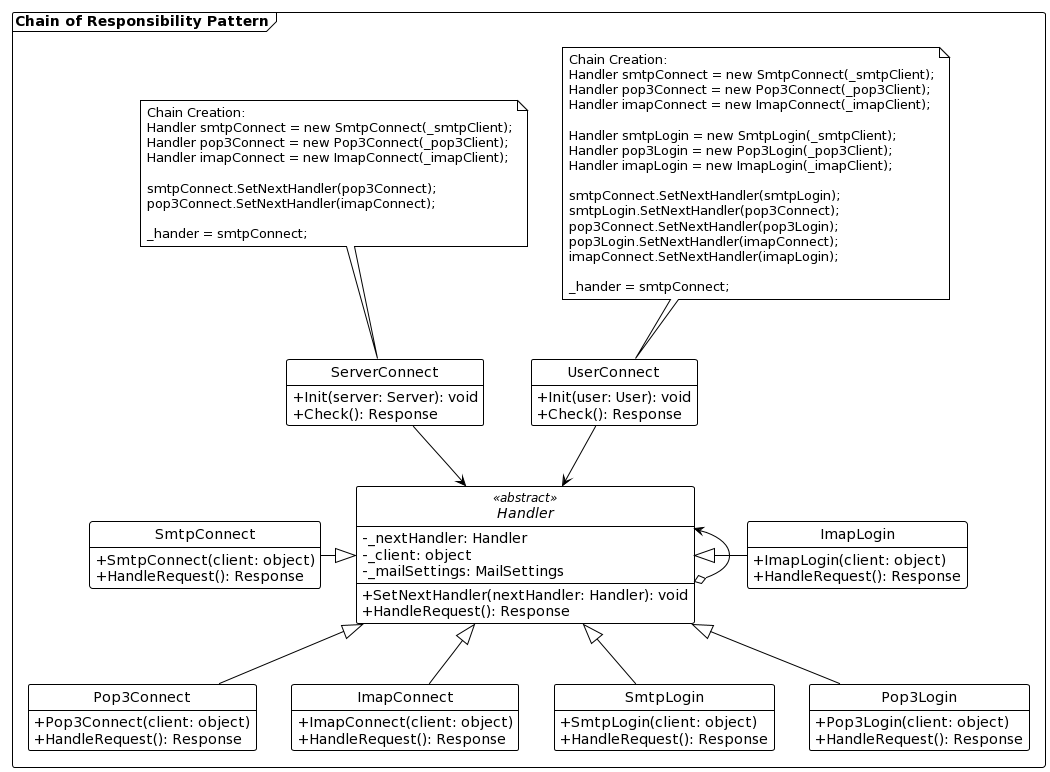

The diagram above was rendered by PlantUML. Its source (embedded in the PNG):
@startuml
!theme plain
hide circle
hide empty members
skinparam classAttributeIconSize 0

frame "Chain of Responsibility Pattern" {
    abstract class Handler <<abstract>> {
        - _nextHandler: Handler
        - _client: object
        - _mailSettings: MailSettings
        + SetNextHandler(nextHandler: Handler): void
        + HandleRequest(): Response
    }

    class SmtpConnect {
        + SmtpConnect(client: object)
        + HandleRequest(): Response
    }

    class Pop3Connect {
        + Pop3Connect(client: object)
        + HandleRequest(): Response
    }

    class ImapConnect {
        + ImapConnect(client: object)
        + HandleRequest(): Response
    }

    class SmtpLogin {
        + SmtpLogin(client: object)
        + HandleRequest(): Response
    }

    class Pop3Login {
        + Pop3Login(client: object)
        + HandleRequest(): Response
    }

    class ImapLogin {
        + ImapLogin(client: object)
        + HandleRequest(): Response
    }

    class UserConnect {
        + Init(user: User): void
        + Check(): Response
    }

    class ServerConnect {
        + Init(server: Server): void
        + Check(): Response
    }

    Handler <|-l- SmtpConnect
    Handler <|-- Pop3Connect
    Handler <|-- ImapConnect
    Handler <|-- SmtpLogin
    Handler <|-- Pop3Login
    Handler <|-r- ImapLogin

    Handler <--o Handler

    UserConnect --> Handler
    ServerConnect --> Handler

    note top of UserConnect
        Chain Creation:
        Handler smtpConnect = new SmtpConnect(_smtpClient);
        Handler pop3Connect = new Pop3Connect(_pop3Client);
        Handler imapConnect = new ImapConnect(_imapClient);

        Handler smtpLogin = new SmtpLogin(_smtpClient);
        Handler pop3Login = new Pop3Login(_pop3Client);
        Handler imapLogin = new ImapLogin(_imapClient);

        smtpConnect.SetNextHandler(smtpLogin);
        smtpLogin.SetNextHandler(pop3Connect);
        pop3Connect.SetNextHandler(pop3Login);
        pop3Login.SetNextHandler(imapConnect);
        imapConnect.SetNextHandler(imapLogin);

        _hander = smtpConnect;
    end note

    note top of ServerConnect
        Chain Creation:
        Handler smtpConnect = new SmtpConnect(_smtpClient);
        Handler pop3Connect = new Pop3Connect(_pop3Client);
        Handler imapConnect = new ImapConnect(_imapClient);

        smtpConnect.SetNextHandler(pop3Connect);
        pop3Connect.SetNextHandler(imapConnect);

        _hander = smtpConnect;
    end note

}
@enduml